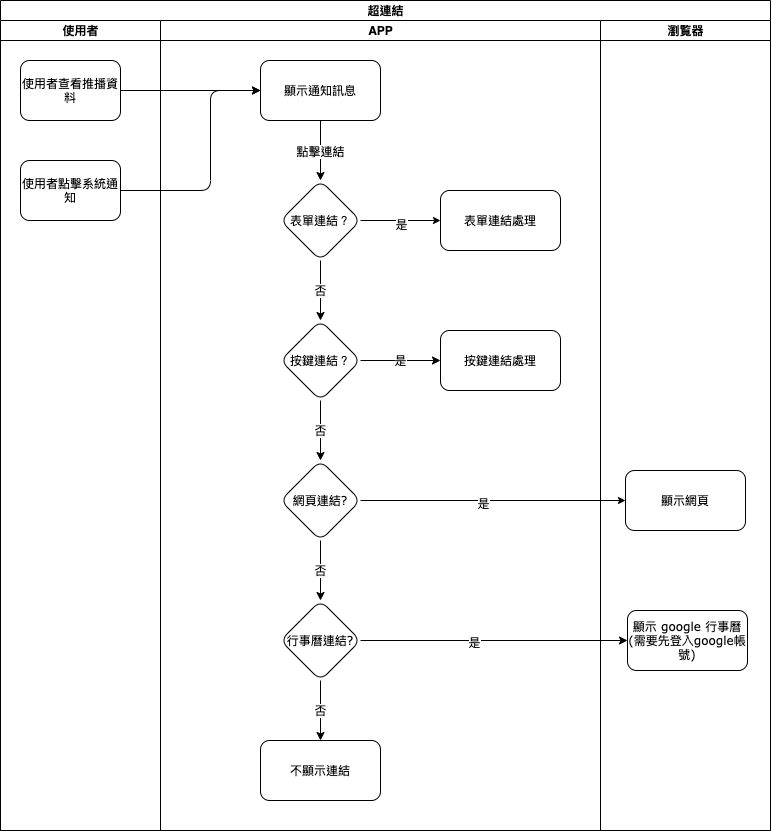

The diagram above was exported from draw.io. Its source (the exported page's mxGraphModel, read from the mxfile embedded in the PNG):
<mxGraphModel dx="919" dy="591" grid="1" gridSize="10" guides="1" tooltips="1" connect="1" arrows="1" fold="1" page="1" pageScale="1" pageWidth="827" pageHeight="1169" math="0" shadow="0">
  <root>
    <mxCell id="Sxbi8lm1_MaHIAaV40ls-0" />
    <mxCell id="Sxbi8lm1_MaHIAaV40ls-1" parent="Sxbi8lm1_MaHIAaV40ls-0" />
    <mxCell id="lrsJv_o2T6LIn1Z0OeBy-0" value="超連結" style="swimlane;html=1;childLayout=stackLayout;startSize=20;rounded=0;shadow=0;labelBackgroundColor=none;strokeWidth=1;fontFamily=Verdana;fontSize=8;align=center;" vertex="1" parent="Sxbi8lm1_MaHIAaV40ls-1">
      <mxGeometry x="80" y="80" width="770" height="830" as="geometry" />
    </mxCell>
    <mxCell id="lrsJv_o2T6LIn1Z0OeBy-1" value="使用者" style="swimlane;html=1;startSize=20;" vertex="1" parent="lrsJv_o2T6LIn1Z0OeBy-0">
      <mxGeometry y="20" width="160" height="810" as="geometry" />
    </mxCell>
    <mxCell id="lrsJv_o2T6LIn1Z0OeBy-2" value="使用者查看推播資料" style="rounded=1;whiteSpace=wrap;html=1;shadow=0;labelBackgroundColor=none;strokeWidth=1;fontFamily=Verdana;fontSize=8;align=center;" vertex="1" parent="lrsJv_o2T6LIn1Z0OeBy-1">
      <mxGeometry x="20" y="40" width="100" height="60" as="geometry" />
    </mxCell>
    <mxCell id="Y4gh1p-5FiBcbMPskpI0-0" value="使用者點擊系統通知" style="rounded=1;whiteSpace=wrap;html=1;shadow=0;labelBackgroundColor=none;strokeWidth=1;fontFamily=Verdana;fontSize=8;align=center;" vertex="1" parent="lrsJv_o2T6LIn1Z0OeBy-1">
      <mxGeometry x="20" y="140" width="100" height="60" as="geometry" />
    </mxCell>
    <mxCell id="lrsJv_o2T6LIn1Z0OeBy-3" value="APP" style="swimlane;html=1;startSize=20;" vertex="1" parent="lrsJv_o2T6LIn1Z0OeBy-0">
      <mxGeometry x="160" y="20" width="440" height="810" as="geometry" />
    </mxCell>
    <mxCell id="lrsJv_o2T6LIn1Z0OeBy-4" value="表單連結？" style="rhombus;whiteSpace=wrap;html=1;rounded=1;shadow=0;fontFamily=Verdana;fontSize=8;strokeWidth=1;" vertex="1" parent="lrsJv_o2T6LIn1Z0OeBy-3">
      <mxGeometry x="120" y="160" width="80" height="80" as="geometry" />
    </mxCell>
    <mxCell id="lrsJv_o2T6LIn1Z0OeBy-17" value="表單連結處理" style="whiteSpace=wrap;html=1;rounded=1;shadow=0;fontFamily=Verdana;fontSize=8;strokeWidth=1;" vertex="1" parent="lrsJv_o2T6LIn1Z0OeBy-3">
      <mxGeometry x="280" y="170" width="120" height="60" as="geometry" />
    </mxCell>
    <mxCell id="lrsJv_o2T6LIn1Z0OeBy-18" value="" style="edgeStyle=orthogonalEdgeStyle;rounded=1;orthogonalLoop=1;jettySize=auto;html=1;startSize=5;endSize=5;exitX=1;exitY=0.5;exitDx=0;exitDy=0;" edge="1" parent="lrsJv_o2T6LIn1Z0OeBy-3" source="lrsJv_o2T6LIn1Z0OeBy-4" target="lrsJv_o2T6LIn1Z0OeBy-17">
      <mxGeometry relative="1" as="geometry" />
    </mxCell>
    <mxCell id="lrsJv_o2T6LIn1Z0OeBy-19" value="是" style="edgeLabel;html=1;align=center;verticalAlign=middle;resizable=0;points=[];" vertex="1" connectable="0" parent="lrsJv_o2T6LIn1Z0OeBy-18">
      <mxGeometry y="-3" relative="1" as="geometry">
        <mxPoint as="offset" />
      </mxGeometry>
    </mxCell>
    <mxCell id="lrsJv_o2T6LIn1Z0OeBy-20" style="edgeStyle=orthogonalEdgeStyle;rounded=1;orthogonalLoop=1;jettySize=auto;html=1;" edge="1" parent="lrsJv_o2T6LIn1Z0OeBy-3" source="lrsJv_o2T6LIn1Z0OeBy-22" target="lrsJv_o2T6LIn1Z0OeBy-4">
      <mxGeometry relative="1" as="geometry">
        <Array as="points" />
      </mxGeometry>
    </mxCell>
    <mxCell id="lrsJv_o2T6LIn1Z0OeBy-21" value="點擊連結" style="edgeLabel;html=1;align=center;verticalAlign=middle;resizable=0;points=[];" vertex="1" connectable="0" parent="lrsJv_o2T6LIn1Z0OeBy-20">
      <mxGeometry x="0.008" y="-1" relative="1" as="geometry">
        <mxPoint as="offset" />
      </mxGeometry>
    </mxCell>
    <mxCell id="lrsJv_o2T6LIn1Z0OeBy-22" value="顯示通知訊息" style="whiteSpace=wrap;html=1;rounded=1;shadow=0;fontFamily=Verdana;fontSize=8;strokeWidth=1;" vertex="1" parent="lrsJv_o2T6LIn1Z0OeBy-3">
      <mxGeometry x="100" y="40" width="120" height="60" as="geometry" />
    </mxCell>
    <mxCell id="8fq8fb_sxYS3oAE7ldwV-11" value="否" style="edgeStyle=orthogonalEdgeStyle;rounded=0;orthogonalLoop=1;jettySize=auto;html=1;exitX=0.5;exitY=1;exitDx=0;exitDy=0;" edge="1" parent="lrsJv_o2T6LIn1Z0OeBy-3" source="bCUl0SL6STYQNEHNPgEy-0" target="8fq8fb_sxYS3oAE7ldwV-0">
      <mxGeometry relative="1" as="geometry" />
    </mxCell>
    <mxCell id="bCUl0SL6STYQNEHNPgEy-0" value="按鍵連結？" style="rhombus;whiteSpace=wrap;html=1;rounded=1;shadow=0;fontFamily=Verdana;fontSize=8;strokeWidth=1;" vertex="1" parent="lrsJv_o2T6LIn1Z0OeBy-3">
      <mxGeometry x="120" y="300" width="80" height="80" as="geometry" />
    </mxCell>
    <mxCell id="bCUl0SL6STYQNEHNPgEy-1" value="否" style="edgeStyle=orthogonalEdgeStyle;rounded=0;orthogonalLoop=1;jettySize=auto;html=1;" edge="1" parent="lrsJv_o2T6LIn1Z0OeBy-3" source="lrsJv_o2T6LIn1Z0OeBy-4" target="bCUl0SL6STYQNEHNPgEy-0">
      <mxGeometry relative="1" as="geometry" />
    </mxCell>
    <mxCell id="bCUl0SL6STYQNEHNPgEy-2" value="按鍵連結處理" style="whiteSpace=wrap;html=1;rounded=1;shadow=0;fontFamily=Verdana;fontSize=8;strokeWidth=1;" vertex="1" parent="lrsJv_o2T6LIn1Z0OeBy-3">
      <mxGeometry x="280" y="310" width="120" height="60" as="geometry" />
    </mxCell>
    <mxCell id="bCUl0SL6STYQNEHNPgEy-3" value="是" style="edgeStyle=orthogonalEdgeStyle;rounded=0;orthogonalLoop=1;jettySize=auto;html=1;" edge="1" parent="lrsJv_o2T6LIn1Z0OeBy-3" source="bCUl0SL6STYQNEHNPgEy-0" target="bCUl0SL6STYQNEHNPgEy-2">
      <mxGeometry relative="1" as="geometry" />
    </mxCell>
    <mxCell id="8fq8fb_sxYS3oAE7ldwV-0" value="&lt;span&gt;網頁連結?&lt;/span&gt;" style="rhombus;whiteSpace=wrap;html=1;rounded=1;shadow=0;fontFamily=Verdana;fontSize=8;strokeWidth=1;" vertex="1" parent="lrsJv_o2T6LIn1Z0OeBy-3">
      <mxGeometry x="120" y="440" width="80" height="80" as="geometry" />
    </mxCell>
    <mxCell id="8fq8fb_sxYS3oAE7ldwV-1" value="不顯示連結" style="whiteSpace=wrap;html=1;rounded=1;shadow=0;fontFamily=Verdana;fontSize=8;strokeWidth=1;" vertex="1" parent="lrsJv_o2T6LIn1Z0OeBy-3">
      <mxGeometry x="100" y="720" width="120" height="60" as="geometry" />
    </mxCell>
    <mxCell id="8fq8fb_sxYS3oAE7ldwV-2" value="否" style="edgeStyle=orthogonalEdgeStyle;rounded=0;orthogonalLoop=1;jettySize=auto;html=1;exitX=0.5;exitY=1;exitDx=0;exitDy=0;" edge="1" parent="lrsJv_o2T6LIn1Z0OeBy-3" source="8fq8fb_sxYS3oAE7ldwV-3" target="8fq8fb_sxYS3oAE7ldwV-1">
      <mxGeometry relative="1" as="geometry" />
    </mxCell>
    <mxCell id="8fq8fb_sxYS3oAE7ldwV-3" value="&lt;span&gt;行事曆連結?&lt;/span&gt;" style="rhombus;whiteSpace=wrap;html=1;rounded=1;shadow=0;fontFamily=Verdana;fontSize=8;strokeWidth=1;" vertex="1" parent="lrsJv_o2T6LIn1Z0OeBy-3">
      <mxGeometry x="120" y="580" width="80" height="80" as="geometry" />
    </mxCell>
    <mxCell id="8fq8fb_sxYS3oAE7ldwV-4" value="否" style="edgeStyle=orthogonalEdgeStyle;rounded=0;orthogonalLoop=1;jettySize=auto;html=1;" edge="1" parent="lrsJv_o2T6LIn1Z0OeBy-3" source="8fq8fb_sxYS3oAE7ldwV-0" target="8fq8fb_sxYS3oAE7ldwV-3">
      <mxGeometry relative="1" as="geometry" />
    </mxCell>
    <mxCell id="lrsJv_o2T6LIn1Z0OeBy-38" value="瀏覧器" style="swimlane;html=1;startSize=20;" vertex="1" parent="lrsJv_o2T6LIn1Z0OeBy-0">
      <mxGeometry x="600" y="20" width="170" height="810" as="geometry" />
    </mxCell>
    <mxCell id="8fq8fb_sxYS3oAE7ldwV-5" value="顯示網頁" style="whiteSpace=wrap;html=1;rounded=1;shadow=0;fontFamily=Verdana;fontSize=8;strokeWidth=1;" vertex="1" parent="lrsJv_o2T6LIn1Z0OeBy-38">
      <mxGeometry x="25" y="450" width="120" height="60" as="geometry" />
    </mxCell>
    <mxCell id="8fq8fb_sxYS3oAE7ldwV-6" value="顯示 google 行事曆(需要先登入google帳號)" style="whiteSpace=wrap;html=1;rounded=1;shadow=0;fontFamily=Verdana;fontSize=8;strokeWidth=1;" vertex="1" parent="lrsJv_o2T6LIn1Z0OeBy-38">
      <mxGeometry x="27" y="590" width="120" height="60" as="geometry" />
    </mxCell>
    <mxCell id="lrsJv_o2T6LIn1Z0OeBy-45" value="" style="edgeStyle=orthogonalEdgeStyle;rounded=0;orthogonalLoop=1;jettySize=auto;html=1;" edge="1" parent="lrsJv_o2T6LIn1Z0OeBy-0" source="lrsJv_o2T6LIn1Z0OeBy-2" target="lrsJv_o2T6LIn1Z0OeBy-22">
      <mxGeometry relative="1" as="geometry" />
    </mxCell>
    <mxCell id="8fq8fb_sxYS3oAE7ldwV-7" value="" style="edgeStyle=orthogonalEdgeStyle;rounded=1;orthogonalLoop=1;jettySize=auto;html=1;startSize=5;endSize=5;" edge="1" parent="lrsJv_o2T6LIn1Z0OeBy-0" source="8fq8fb_sxYS3oAE7ldwV-0" target="8fq8fb_sxYS3oAE7ldwV-5">
      <mxGeometry relative="1" as="geometry">
        <mxPoint x="355" y="590" as="sourcePoint" />
      </mxGeometry>
    </mxCell>
    <mxCell id="8fq8fb_sxYS3oAE7ldwV-8" value="是" style="edgeLabel;html=1;align=center;verticalAlign=middle;resizable=0;points=[];" vertex="1" connectable="0" parent="8fq8fb_sxYS3oAE7ldwV-7">
      <mxGeometry x="-0.08" y="-2" relative="1" as="geometry">
        <mxPoint as="offset" />
      </mxGeometry>
    </mxCell>
    <mxCell id="8fq8fb_sxYS3oAE7ldwV-9" value="" style="edgeStyle=orthogonalEdgeStyle;rounded=0;orthogonalLoop=1;jettySize=auto;html=1;" edge="1" parent="lrsJv_o2T6LIn1Z0OeBy-0" source="8fq8fb_sxYS3oAE7ldwV-3" target="8fq8fb_sxYS3oAE7ldwV-6">
      <mxGeometry relative="1" as="geometry" />
    </mxCell>
    <mxCell id="8fq8fb_sxYS3oAE7ldwV-10" value="是" style="edgeLabel;html=1;align=center;verticalAlign=middle;resizable=0;points=[];" vertex="1" connectable="0" parent="8fq8fb_sxYS3oAE7ldwV-9">
      <mxGeometry x="-0.1533" y="-1" relative="1" as="geometry">
        <mxPoint as="offset" />
      </mxGeometry>
    </mxCell>
    <mxCell id="Y4gh1p-5FiBcbMPskpI0-1" style="edgeStyle=orthogonalEdgeStyle;orthogonalLoop=1;jettySize=auto;html=1;exitX=1;exitY=0.5;exitDx=0;exitDy=0;rounded=1;" edge="1" parent="lrsJv_o2T6LIn1Z0OeBy-0" source="Y4gh1p-5FiBcbMPskpI0-0" target="lrsJv_o2T6LIn1Z0OeBy-22">
      <mxGeometry relative="1" as="geometry">
        <Array as="points">
          <mxPoint x="210" y="190" />
          <mxPoint x="210" y="90" />
        </Array>
      </mxGeometry>
    </mxCell>
  </root>
</mxGraphModel>